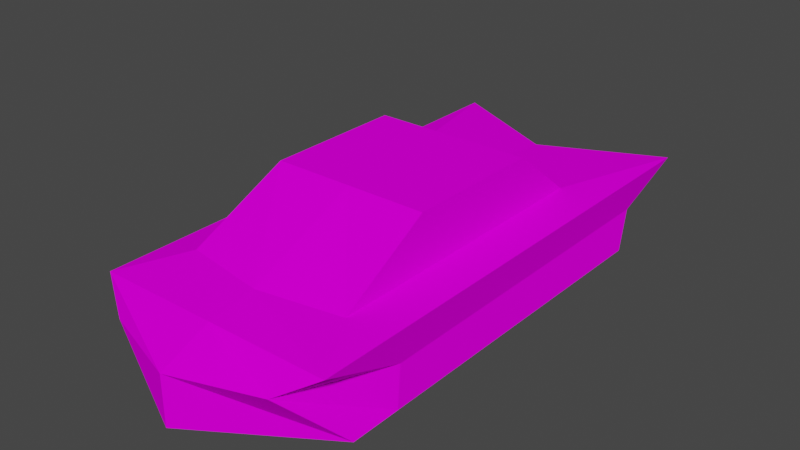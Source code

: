 # Source: test-car.blend  (saved by Blender 3.4.6; exported with 4.5.12 LTS)
import bpy
from mathutils import Matrix  # noqa: F401  (used for matrix-valued properties, if any)

bpy.ops.wm.read_factory_settings(use_empty=True)
scene = bpy.context.scene
scene.name = 'Scene'

# ---- collections
col_collection = bpy.data.collections.new('Collection'); scene.collection.children.link(col_collection)

# ---- images (referenced by path relative to the original .blend; pixels are not part of the script)
import os
ASSET_DIR = os.environ.get("B2B_ASSET_DIR", "")  # directory of the original .blend (textures are referenced by path, not embedded)
HERE = os.path.dirname(os.path.abspath(__file__))  # packed textures are extracted next to this script under _unpacked/

def load_image(name, relpath, width, height, colorspace="sRGB"):
    """Load a texture the original file referenced (path relative to the .blend, or extracted next to this script)."""
    p = next((c for c in (os.path.join(HERE, relpath), os.path.join(ASSET_DIR, relpath)) if relpath and os.path.exists(c)), "")
    if p:
        img = bpy.data.images.load(p, check_existing=True)
        img.name = name
    else:  # same state as the original file: an image datablock whose file is absent (Cycles renders it pink)
        img = bpy.data.images.new(name, width, height)
        img.source = "FILE"
        img.filepath = "//" + (relpath or name)
    img.colorspace_settings.name = colorspace
    return img
img_image = load_image('Image', 'test-car-colour.jpg', 1024, 1024, 'sRGB')

# ---- materials (node trees are filled in below, after node groups)
mat_diffuse = bpy.data.materials.new('Diffuse')
mat_diffuse.alpha_threshold = 0.0
mat_diffuse.use_transparent_shadow = False
mat_diffuse.diffuse_color = (0.4316, 0.8, 0.0, 1.0)
mat_diffuse.roughness = 0.5
mat_diffuse.line_color = (0.0, 0.0, 0.0, 1.0)

# ---- material node trees
mat_diffuse.use_nodes = True; mat_diffuse.node_tree.nodes.clear()
_N = mat_diffuse.node_tree.nodes; _L = mat_diffuse.node_tree.links
n0 = _N.new('ShaderNodeOutputMaterial'); n0.name = 'Material Output'; n0.location = (300, 300)
n1 = _N.new('ShaderNodeBsdfDiffuse'); n1.name = 'Diffuse BSDF'; n1.location = (41, 248)
n2 = _N.new('ShaderNodeTexImage'); n2.name = 'Image Texture.001'; n2.location = (-286, 222)
n2.image = img_image
_L.new(n1.outputs[0], n0.inputs[0])
_L.new(n2.outputs[0], n1.inputs[0])
n0.is_active_output = True

# ---- world
world_world = bpy.data.worlds.new('World'); scene.world = world_world
world_world.use_nodes = True; world_world.node_tree.nodes.clear()
_N = world_world.node_tree.nodes; _L = world_world.node_tree.links
n0 = _N.new('ShaderNodeOutputWorld'); n0.name = 'World Output'; n0.location = (300, 300)
n1 = _N.new('ShaderNodeBackground'); n1.name = 'Background'; n1.location = (10, 300)
n1.inputs[0].default_value = (0.05088, 0.05088, 0.05088, 1.0)
_L.new(n1.outputs[0], n0.inputs[0])
n0.is_active_output = True
world_world.color = (0.05088, 0.05088, 0.05088)
world_world.use_sun_shadow = False
world_world.sun_shadow_jitter_overblur = 0.0

# ---- meshes
me_cube = bpy.data.meshes.new('Cube')
me_cube.from_pydata([(-0.2267, -0.1488, 0.2037), (-0.3404, -0.523, -0.1363), (-0.2267, 0.2352, 0.2037), (-0.3404, 0.577, -0.1363), (0.226, -0.1488, 0.2037), (0.3396, -0.523, -0.1363), (0.226, 0.2352, 0.2037), (0.3396, 0.577, -0.1363), (0.3396, 0.297, -0.1363), (-0.2267, 0.1434, 0.2037), (0.226, 0.1434, 0.2037), (-0.3404, 0.297, -0.1363), (0.226, -0.07932, 0.2037), (-0.3404, -0.378, -0.1363), (0.3396, -0.378, -0.1363), (-0.2267, -0.07932, 0.2037), (-0.2364, -0.3456, 0.1036), (-0.3404, -0.603, 0.06365), (-0.2384, -0.663, 0.003652), (0.3226, 0.6337, -0.03635), (0.3396, 0.817, 0.06365), (0.2357, 0.3561, 0.1036), (-0.2364, 0.3561, 0.1036), (-0.3404, 0.817, 0.06365), (-0.3234, 0.6337, -0.03635), (0.2357, -0.3456, 0.1036), (0.3396, -0.603, 0.06365), (0.2376, -0.663, 0.003652), (-0.2384, 0.2014, 0.08365), (-0.3404, 0.297, 0.06365), (-0.3234, 0.2917, -0.03635), (0.2376, 0.2014, 0.08365), (0.3396, 0.297, 0.06365), (0.3226, 0.2917, -0.03635), (-0.2384, -0.2711, 0.08365), (-0.3404, -0.378, 0.06365), (-0.3234, -0.3495, -0.03635), (0.2376, -0.2711, 0.08365), (0.3396, -0.378, 0.06365), (0.3226, -0.3495, -0.03635), (-0.0003753, -0.743, -0.1363), (-0.0003754, 0.2578, 0.2109), (-0.0003755, 0.637, -0.1363), (-0.0003754, -0.1536, 0.2237), (-0.0003754, 0.297, -0.1363), (-0.0003754, 0.1434, 0.2237), (-0.0003754, -0.07932, 0.2237), (-0.0003753, -0.378, -0.1363), (-0.0003753, -0.743, 0.003652), (-0.0003753, -0.603, 0.06365), (-0.0003753, -0.4686, 0.08365), (-0.0003755, 0.657, -0.03635), (-0.0003755, 0.657, 0.06365), (-0.0003755, 0.396, 0.09641), (0.2163, 0.396, 0.09641), (0.2052, 0.2578, 0.2109), (0.224, -0.07932, 0.2237), (0.224, -0.1536, 0.2237), (0.224, 0.1434, 0.2237), (0.2376, -0.4286, 0.08365), (0.2357, 0.2014, 0.1036), (0.2357, -0.2711, 0.1036), (-0.2248, 0.1434, 0.2237), (-0.206, 0.2578, 0.2109), (-0.2248, -0.07932, 0.2237), (-0.2248, -0.1536, 0.2237), (-0.2384, -0.4286, 0.08365), (-0.2171, 0.396, 0.09641), (-0.2364, -0.2711, 0.1036), (-0.2364, 0.2014, 0.1036), (0.2376, 0.4114, 0.08365), (0.224, 0.2424, 0.2237), (-0.0003754, 0.2424, 0.2237), (-0.2248, 0.2424, 0.2237), (-0.2384, 0.4114, 0.08365), (-0.0003755, 0.4114, 0.08365)], [], [(45, 58, 71, 72), (53, 41, 55, 54), (61, 12, 4, 25), (44, 11, 3, 42), (69, 9, 2, 22), (50, 43, 65, 66), (68, 15, 9, 69), (47, 13, 11, 44), (21, 6, 10, 60), (46, 56, 58, 45), (43, 57, 56, 46), (40, 1, 13, 47), (16, 0, 15, 68), (60, 10, 12, 61), (8, 33, 39, 14), (33, 32, 38, 39), (32, 31, 37, 38), (1, 18, 36, 13), (18, 17, 35, 36), (17, 66, 34, 35), (7, 19, 33, 8), (19, 20, 32, 33), (20, 70, 31, 32), (13, 36, 30, 11), (36, 35, 29, 30), (35, 34, 28, 29), (40, 48, 18, 1), (48, 49, 17, 18), (49, 50, 66, 17), (11, 30, 24, 3), (30, 29, 23, 24), (29, 28, 74, 23), (14, 39, 27, 5), (39, 38, 26, 27), (38, 37, 59, 26), (42, 51, 19, 7), (51, 52, 20, 19), (52, 75, 70, 20), (23, 74, 75, 52), (24, 23, 52, 51), (3, 24, 51, 42), (26, 59, 50, 49), (27, 26, 49, 48), (5, 27, 48, 40), (5, 40, 47, 14), (65, 43, 46, 64), (64, 46, 45, 62), (14, 47, 44, 8), (59, 57, 43, 50), (8, 44, 42, 7), (67, 63, 41, 53), (62, 45, 72, 73), (6, 21, 70, 71), (4, 12, 56, 57), (10, 6, 71, 58), (12, 10, 58, 56), (25, 4, 57, 59), (60, 61, 37, 31), (21, 60, 31, 70), (61, 25, 59, 37), (2, 9, 62, 73), (9, 15, 64, 62), (15, 0, 65, 64), (0, 16, 66, 65), (22, 2, 73, 74), (16, 68, 34, 66), (68, 69, 28, 34), (69, 22, 74, 28), (54, 55, 71, 70), (55, 41, 72, 71), (63, 67, 74, 73), (53, 54, 70, 75), (41, 63, 73, 72), (67, 53, 75, 74)])
_uv = me_cube.uv_layers.new(name='UVMap')
_uv.uv.foreach_set('vector', [0.05872, 0.7228, 0.05872, 0.8052, 0.02244, 0.8052, 0.02244, 0.7228, 0.9776, 0.4553, 0.9295, 0.4553, 0.9295, 0.3798, 0.9776, 0.3757, 0.8846, 0.4031, 0.8476, 0.4735, 0.8476, 0.448, 0.8846, 0.3757, 0.4419, 0.1473, 0.317, 0.1473, 0.317, 0.04447, 0.4419, 0.02244, 0.2494, 0.6972, 0.2125, 0.7185, 0.2125, 0.6848, 0.2494, 0.6404, 0.6116, 0.7287, 0.7302, 0.7287, 0.7302, 0.8111, 0.6262, 0.8161, 0.2494, 0.8707, 0.2125, 0.8003, 0.2125, 0.7185, 0.2494, 0.6972, 0.4419, 0.3951, 0.317, 0.3951, 0.317, 0.1473, 0.4419, 0.1473, 0.8846, 0.6334, 0.8476, 0.589, 0.8476, 0.5553, 0.8846, 0.5766, 0.1404, 0.7228, 0.1404, 0.8052, 0.05872, 0.8052, 0.05872, 0.7228, 0.1676, 0.7228, 0.1676, 0.8052, 0.1404, 0.8052, 0.1404, 0.7228, 0.4419, 0.5292, 0.317, 0.4484, 0.317, 0.3951, 0.4419, 0.3951, 0.2494, 0.8981, 0.2125, 0.8258, 0.2125, 0.8003, 0.2494, 0.8707, 0.8846, 0.5766, 0.8476, 0.5553, 0.8476, 0.4735, 0.8846, 0.4031, 0.7296, 0.2134, 0.7667, 0.2154, 0.7667, 0.4508, 0.7296, 0.4613, 0.7667, 0.2154, 0.8028, 0.2134, 0.8028, 0.4612, 0.7667, 0.4508, 0.2721, 0.405, 0.2347, 0.3704, 0.2347, 0.1972, 0.2721, 0.1576, 0.6116, 0.1043, 0.6661, 0.05263, 0.6487, 0.168, 0.6116, 0.1576, 0.6661, 0.05263, 0.6847, 0.07501, 0.6847, 0.1576, 0.6487, 0.168, 0.02244, 0.07509, 0.05989, 0.1394, 0.05989, 0.1972, 0.02244, 0.1576, 0.7296, 0.1106, 0.7667, 0.08981, 0.7667, 0.2154, 0.7296, 0.2134, 0.7667, 0.08981, 0.8028, 0.02244, 0.8028, 0.2134, 0.7667, 0.2154, 0.2721, 0.5956, 0.2347, 0.4473, 0.2347, 0.3704, 0.2721, 0.405, 0.6116, 0.1576, 0.6487, 0.168, 0.6487, 0.4035, 0.6116, 0.4054, 0.6487, 0.168, 0.6847, 0.1576, 0.6847, 0.4055, 0.6487, 0.4035, 0.02244, 0.1576, 0.05989, 0.1972, 0.05989, 0.3704, 0.02244, 0.405, 0.6225, 0.02244, 0.6737, 0.02248, 0.6661, 0.05263, 0.6116, 0.1043, 0.1473, 0.02244, 0.1473, 0.07509, 0.02244, 0.07509, 0.05989, 0.05176, 0.1473, 0.07509, 0.1473, 0.1248, 0.05989, 0.1394, 0.02244, 0.07509, 0.6116, 0.4054, 0.6487, 0.4035, 0.6487, 0.529, 0.6116, 0.5082, 0.6487, 0.4035, 0.6847, 0.4055, 0.6847, 0.5964, 0.6487, 0.529, 0.02244, 0.405, 0.05989, 0.3704, 0.05989, 0.4473, 0.02244, 0.5956, 0.7296, 0.4613, 0.7667, 0.4508, 0.7841, 0.5662, 0.7296, 0.5145, 0.7667, 0.4508, 0.8028, 0.4612, 0.8028, 0.5438, 0.7841, 0.5662, 0.2721, 0.1576, 0.2347, 0.1972, 0.2347, 0.1394, 0.2721, 0.07509, 0.3285, 0.6989, 0.3637, 0.6989, 0.3592, 0.8175, 0.317, 0.8238, 0.3637, 0.6989, 0.395, 0.6989, 0.4256, 0.8238, 0.3592, 0.8175, 0.1473, 0.5369, 0.1473, 0.4473, 0.2347, 0.4473, 0.2721, 0.5956, 0.02244, 0.5956, 0.05989, 0.4473, 0.1473, 0.4473, 0.1473, 0.5369, 0.3592, 0.5803, 0.4256, 0.5741, 0.395, 0.6989, 0.3637, 0.6989, 0.317, 0.5741, 0.3592, 0.5803, 0.3637, 0.6989, 0.3285, 0.6989, 0.2721, 0.07509, 0.2347, 0.1394, 0.1473, 0.1248, 0.1473, 0.07509, 0.2347, 0.05176, 0.2721, 0.07509, 0.1473, 0.07509, 0.1473, 0.02244, 0.7296, 0.5145, 0.7841, 0.5662, 0.7917, 0.5964, 0.7405, 0.5964, 0.5667, 0.4484, 0.4419, 0.5292, 0.4419, 0.3951, 0.5667, 0.3951, 0.1676, 0.6404, 0.1676, 0.7228, 0.1404, 0.7228, 0.1404, 0.6404, 0.1404, 0.6404, 0.1404, 0.7228, 0.05872, 0.7228, 0.05872, 0.6404, 0.5667, 0.3951, 0.4419, 0.3951, 0.4419, 0.1473, 0.5667, 0.1473, 0.6262, 0.6413, 0.7302, 0.6463, 0.7302, 0.7287, 0.6116, 0.7287, 0.5667, 0.1473, 0.4419, 0.1473, 0.4419, 0.02244, 0.5667, 0.04447, 0.9776, 0.5349, 0.9295, 0.5308, 0.9295, 0.4553, 0.9776, 0.4553, 0.05872, 0.6404, 0.05872, 0.7228, 0.02244, 0.7228, 0.02244, 0.6404, 0.855, 0.2662, 0.892, 0.3106, 0.8993, 0.3309, 0.8476, 0.2688, 0.855, 0.1252, 0.855, 0.1507, 0.8476, 0.1507, 0.8476, 0.1234, 0.855, 0.2325, 0.855, 0.2662, 0.8476, 0.2688, 0.8476, 0.2325, 0.855, 0.1507, 0.855, 0.2325, 0.8476, 0.2325, 0.8476, 0.1507, 0.892, 0.05293, 0.855, 0.1252, 0.8476, 0.1234, 0.8993, 0.02244, 0.892, 0.2538, 0.892, 0.08027, 0.8993, 0.08027, 0.8993, 0.2538, 0.892, 0.3106, 0.892, 0.2538, 0.8993, 0.2538, 0.8993, 0.3309, 0.892, 0.08027, 0.892, 0.05293, 0.8993, 0.02244, 0.8993, 0.08027, 0.4778, 0.6387, 0.4778, 0.6724, 0.4705, 0.6724, 0.4705, 0.6361, 0.4778, 0.6724, 0.4778, 0.7542, 0.4705, 0.7542, 0.4705, 0.6724, 0.4778, 0.7542, 0.4778, 0.7797, 0.4705, 0.7815, 0.4705, 0.7542, 0.4778, 0.7797, 0.5148, 0.852, 0.5222, 0.8825, 0.4705, 0.7815, 0.5148, 0.5944, 0.4778, 0.6387, 0.4705, 0.6361, 0.5222, 0.5741, 0.5148, 0.852, 0.5148, 0.8247, 0.5222, 0.8247, 0.5222, 0.8825, 0.5148, 0.8247, 0.5148, 0.6512, 0.5222, 0.6512, 0.5222, 0.8247, 0.5148, 0.6512, 0.5148, 0.5944, 0.5222, 0.5741, 0.5222, 0.6512, 0.9011, 0.6861, 0.853, 0.6902, 0.8476, 0.6833, 0.9065, 0.6783, 0.853, 0.6902, 0.853, 0.7657, 0.8476, 0.7657, 0.8476, 0.6833, 0.853, 0.8412, 0.9011, 0.8452, 0.9065, 0.8531, 0.8476, 0.8481, 0.9011, 0.7657, 0.9011, 0.6861, 0.9065, 0.6783, 0.9065, 0.7657, 0.853, 0.7657, 0.853, 0.8412, 0.8476, 0.8481, 0.8476, 0.7657, 0.9011, 0.8452, 0.9011, 0.7657, 0.9065, 0.7657, 0.9065, 0.8531])
_ca = me_cube.color_attributes.new('Col', 'BYTE_COLOR', 'CORNER')
_ca.data.foreach_set('color', [0.2918, 0.4072, 1.0, 1.0, 0.2961, 0.4072, 1.0, 1.0, 0.2918, 0.4072, 1.0, 1.0, 0.2918, 0.4072, 1.0, 1.0, 0.305, 0.4179, 1.0, 1.0, 0.2918, 0.4072, 1.0, 1.0, 0.3278, 0.4397, 1.0, 1.0, 0.8308, 0.8632, 1.0, 1.0, 0.3231, 0.4342, 1.0, 1.0, 0.3916, 0.491, 1.0, 1.0, 0.3325, 0.4397, 1.0, 1.0, 0.4179, 0.5149, 1.0, 1.0, 1.0, 1.0, 1.0, 1.0, 1.0, 1.0, 1.0, 1.0, 1.0, 1.0, 1.0, 1.0, 1.0, 1.0, 1.0, 1.0, 0.305, 0.4179, 1.0, 1.0, 0.2918, 0.4072, 1.0, 1.0, 0.3185, 0.4342, 1.0, 1.0, 0.7011, 0.7605, 1.0, 1.0, 0.8228, 0.855, 1.0, 1.0, 0.2918, 0.4072, 1.0, 1.0, 0.2918, 0.4072, 1.0, 1.0, 1.0, 1.0, 1.0, 1.0, 0.2918, 0.4072, 1.0, 1.0, 0.2789, 0.3968, 1.0, 1.0, 0.2918, 0.4072, 1.0, 1.0, 0.305, 0.4179, 1.0, 1.0, 1.0, 1.0, 1.0, 1.0, 1.0, 1.0, 1.0, 1.0, 1.0, 1.0, 1.0, 1.0, 1.0, 1.0, 1.0, 1.0, 0.7991, 0.8469, 1.0, 1.0, 0.3467, 0.4564, 1.0, 1.0, 0.3419, 0.4452, 1.0, 1.0, 0.6376, 0.7011, 1.0, 1.0, 0.2918, 0.4072, 1.0, 1.0, 0.3968, 0.491, 1.0, 1.0, 0.2961, 0.4072, 1.0, 1.0, 0.2918, 0.4072, 1.0, 1.0, 0.2918, 0.4072, 1.0, 1.0, 0.2918, 0.4072, 1.0, 1.0, 0.3968, 0.491, 1.0, 1.0, 0.2918, 0.4072, 1.0, 1.0, 1.0, 1.0, 1.0, 1.0, 1.0, 1.0, 1.0, 1.0, 1.0, 1.0, 1.0, 1.0, 1.0, 1.0, 1.0, 1.0, 0.6445, 0.7157, 1.0, 1.0, 0.3005, 0.4179, 1.0, 1.0, 0.2789, 0.3968, 1.0, 1.0, 0.2918, 0.4072, 1.0, 1.0, 0.6376, 0.7011, 1.0, 1.0, 0.3419, 0.4452, 1.0, 1.0, 0.3916, 0.491, 1.0, 1.0, 0.3231, 0.4342, 1.0, 1.0, 1.0, 1.0, 1.0, 1.0, 1.0, 1.0, 1.0, 1.0, 1.0, 1.0, 1.0, 1.0, 1.0, 1.0, 1.0, 1.0, 1.0, 1.0, 1.0, 1.0, 1.0, 1.0, 1.0, 1.0, 0.2918, 0.4072, 1.0, 1.0, 1.0, 1.0, 1.0, 1.0, 1.0, 1.0, 1.0, 1.0, 0.7011, 0.7529, 1.0, 1.0, 0.2961, 0.4072, 1.0, 1.0, 0.2918, 0.4072, 1.0, 1.0, 1.0, 1.0, 1.0, 1.0, 1.0, 1.0, 1.0, 1.0, 1.0, 1.0, 1.0, 1.0, 1.0, 1.0, 1.0, 1.0, 1.0, 1.0, 1.0, 1.0, 1.0, 1.0, 1.0, 1.0, 1.0, 1.0, 1.0, 1.0, 1.0, 1.0, 1.0, 1.0, 1.0, 1.0, 1.0, 1.0, 1.0, 1.0, 1.0, 1.0, 0.2918, 0.4072, 1.0, 1.0, 1.0, 1.0, 1.0, 1.0, 1.0, 1.0, 1.0, 1.0, 1.0, 1.0, 1.0, 1.0, 1.0, 1.0, 1.0, 1.0, 1.0, 1.0, 1.0, 1.0, 1.0, 1.0, 1.0, 1.0, 1.0, 1.0, 1.0, 1.0, 1.0, 1.0, 1.0, 1.0, 1.0, 1.0, 1.0, 1.0, 1.0, 1.0, 1.0, 1.0, 0.9647, 0.9734, 1.0, 1.0, 0.7011, 0.7529, 1.0, 1.0, 1.0, 1.0, 1.0, 1.0, 1.0, 1.0, 1.0, 1.0, 1.0, 1.0, 1.0, 1.0, 1.0, 1.0, 1.0, 1.0, 1.0, 1.0, 1.0, 1.0, 1.0, 1.0, 1.0, 1.0, 1.0, 1.0, 1.0, 1.0, 1.0, 1.0, 1.0, 1.0, 1.0, 1.0, 1.0, 1.0, 1.0, 1.0, 1.0, 1.0, 0.2918, 0.4072, 1.0, 1.0, 0.2918, 0.4072, 1.0, 1.0, 1.0, 1.0, 1.0, 1.0, 1.0, 1.0, 1.0, 1.0, 1.0, 1.0, 1.0, 1.0, 1.0, 1.0, 1.0, 1.0, 1.0, 1.0, 1.0, 1.0, 1.0, 1.0, 1.0, 1.0, 1.0, 1.0, 1.0, 1.0, 1.0, 1.0, 1.0, 1.0, 1.0, 1.0, 1.0, 1.0, 1.0, 1.0, 1.0, 1.0, 0.8228, 0.855, 1.0, 1.0, 1.0, 1.0, 1.0, 1.0, 1.0, 1.0, 1.0, 1.0, 1.0, 1.0, 1.0, 1.0, 1.0, 1.0, 1.0, 1.0, 1.0, 1.0, 1.0, 1.0, 1.0, 1.0, 1.0, 1.0, 1.0, 1.0, 1.0, 1.0, 1.0, 1.0, 1.0, 1.0, 1.0, 1.0, 1.0, 1.0, 1.0, 1.0, 1.0, 1.0, 1.0, 1.0, 1.0, 1.0, 0.2918, 0.4072, 1.0, 1.0, 0.9216, 0.9387, 1.0, 1.0, 1.0, 1.0, 1.0, 1.0, 1.0, 1.0, 1.0, 1.0, 1.0, 1.0, 1.0, 1.0, 1.0, 1.0, 1.0, 1.0, 1.0, 1.0, 1.0, 1.0, 1.0, 1.0, 1.0, 1.0, 0.2918, 0.4072, 1.0, 1.0, 1.0, 1.0, 1.0, 1.0, 1.0, 1.0, 1.0, 1.0, 0.2918, 0.4072, 1.0, 1.0, 0.2961, 0.4072, 1.0, 1.0, 0.521, 0.5972, 1.0, 1.0, 1.0, 1.0, 1.0, 1.0, 1.0, 1.0, 1.0, 1.0, 1.0, 1.0, 1.0, 1.0, 1.0, 1.0, 1.0, 1.0, 1.0, 1.0, 1.0, 1.0, 1.0, 1.0, 1.0, 1.0, 1.0, 1.0, 1.0, 1.0, 1.0, 1.0, 1.0, 1.0, 1.0, 1.0, 1.0, 1.0, 1.0, 1.0, 1.0, 1.0, 0.305, 0.4179, 1.0, 1.0, 0.9647, 0.9734, 1.0, 1.0, 1.0, 1.0, 1.0, 1.0, 1.0, 1.0, 1.0, 1.0, 0.9216, 0.9387, 1.0, 1.0, 0.305, 0.4179, 1.0, 1.0, 1.0, 1.0, 1.0, 1.0, 1.0, 1.0, 1.0, 1.0, 1.0, 1.0, 1.0, 1.0, 1.0, 1.0, 1.0, 1.0, 1.0, 1.0, 1.0, 1.0, 1.0, 1.0, 1.0, 1.0, 1.0, 1.0, 1.0, 1.0, 1.0, 1.0, 1.0, 1.0, 1.0, 1.0, 1.0, 1.0, 1.0, 1.0, 1.0, 1.0, 0.521, 0.5972, 1.0, 1.0, 0.8228, 0.855, 1.0, 1.0, 1.0, 1.0, 1.0, 1.0, 1.0, 1.0, 1.0, 1.0, 1.0, 1.0, 1.0, 1.0, 1.0, 1.0, 1.0, 1.0, 1.0, 1.0, 1.0, 1.0, 1.0, 1.0, 1.0, 1.0, 1.0, 1.0, 1.0, 1.0, 1.0, 1.0, 1.0, 1.0, 1.0, 1.0, 1.0, 1.0, 1.0, 1.0, 1.0, 1.0, 1.0, 1.0, 1.0, 1.0, 1.0, 1.0, 1.0, 1.0, 1.0, 1.0, 1.0, 1.0, 0.2918, 0.4072, 1.0, 1.0, 0.2918, 0.4072, 1.0, 1.0, 0.2918, 0.4072, 1.0, 1.0, 0.2918, 0.4072, 1.0, 1.0, 0.2918, 0.4072, 1.0, 1.0, 0.2918, 0.4072, 1.0, 1.0, 0.2918, 0.4072, 1.0, 1.0, 0.2918, 0.4072, 1.0, 1.0, 1.0, 1.0, 1.0, 1.0, 1.0, 1.0, 1.0, 1.0, 1.0, 1.0, 1.0, 1.0, 1.0, 1.0, 1.0, 1.0, 0.521, 0.5972, 1.0, 1.0, 0.2918, 0.4072, 1.0, 1.0, 0.2918, 0.4072, 1.0, 1.0, 0.8228, 0.855, 1.0, 1.0, 1.0, 1.0, 1.0, 1.0, 1.0, 1.0, 1.0, 1.0, 1.0, 1.0, 1.0, 1.0, 1.0, 1.0, 1.0, 1.0, 0.7913, 0.8388, 1.0, 1.0, 0.3231, 0.4397, 1.0, 1.0, 0.2918, 0.4072, 1.0, 1.0, 0.305, 0.4179, 1.0, 1.0, 0.2918, 0.4072, 1.0, 1.0, 0.2918, 0.4072, 1.0, 1.0, 0.2918, 0.4072, 1.0, 1.0, 0.2918, 0.4072, 1.0, 1.0, 0.3467, 0.4564, 1.0, 1.0, 0.7991, 0.8469, 1.0, 1.0, 0.9647, 0.9734, 1.0, 1.0, 0.2918, 0.4072, 1.0, 1.0, 0.3325, 0.4397, 1.0, 1.0, 0.3916, 0.491, 1.0, 1.0, 0.3968, 0.491, 1.0, 1.0, 0.2918, 0.4072, 1.0, 1.0, 0.3419, 0.4452, 1.0, 1.0, 0.3467, 0.4564, 1.0, 1.0, 0.2918, 0.4072, 1.0, 1.0, 0.2961, 0.4072, 1.0, 1.0, 0.3916, 0.491, 1.0, 1.0, 0.3419, 0.4452, 1.0, 1.0, 0.2961, 0.4072, 1.0, 1.0, 0.3968, 0.491, 1.0, 1.0, 0.4179, 0.5149, 1.0, 1.0, 0.3325, 0.4397, 1.0, 1.0, 0.2918, 0.4072, 1.0, 1.0, 0.521, 0.5972, 1.0, 1.0, 0.6376, 0.7011, 1.0, 1.0, 0.3231, 0.4342, 1.0, 1.0, 0.2961, 0.4072, 1.0, 1.0, 0.7011, 0.7529, 1.0, 1.0, 0.7991, 0.8469, 1.0, 1.0, 0.6376, 0.7011, 1.0, 1.0, 0.7011, 0.7529, 1.0, 1.0, 0.9647, 0.9734, 1.0, 1.0, 0.3231, 0.4342, 1.0, 1.0, 0.4179, 0.5149, 1.0, 1.0, 0.521, 0.5972, 1.0, 1.0, 0.2961, 0.4072, 1.0, 1.0, 0.3185, 0.4342, 1.0, 1.0, 0.2918, 0.4072, 1.0, 1.0, 0.2918, 0.4072, 1.0, 1.0, 0.2918, 0.4072, 1.0, 1.0, 0.2918, 0.4072, 1.0, 1.0, 0.2789, 0.3968, 1.0, 1.0, 0.2918, 0.4072, 1.0, 1.0, 0.2918, 0.4072, 1.0, 1.0, 0.2789, 0.3968, 1.0, 1.0, 0.3005, 0.4179, 1.0, 1.0, 0.2918, 0.4072, 1.0, 1.0, 0.2918, 0.4072, 1.0, 1.0, 0.3005, 0.4179, 1.0, 1.0, 0.6445, 0.7157, 1.0, 1.0, 1.0, 1.0, 1.0, 1.0, 0.2918, 0.4072, 1.0, 1.0, 0.7011, 0.7605, 1.0, 1.0, 0.3185, 0.4342, 1.0, 1.0, 0.2918, 0.4072, 1.0, 1.0, 0.9216, 0.9387, 1.0, 1.0, 0.6445, 0.7157, 1.0, 1.0, 0.2918, 0.4072, 1.0, 1.0, 0.2918, 0.4072, 1.0, 1.0, 1.0, 1.0, 1.0, 1.0, 0.2918, 0.4072, 1.0, 1.0, 0.305, 0.4179, 1.0, 1.0, 0.2918, 0.4072, 1.0, 1.0, 0.2918, 0.4072, 1.0, 1.0, 0.305, 0.4179, 1.0, 1.0, 0.7011, 0.7605, 1.0, 1.0, 0.9216, 0.9387, 1.0, 1.0, 0.2918, 0.4072, 1.0, 1.0, 0.8308, 0.8632, 1.0, 1.0, 0.3278, 0.4397, 1.0, 1.0, 0.2918, 0.4072, 1.0, 1.0, 0.9647, 0.9734, 1.0, 1.0, 0.3278, 0.4397, 1.0, 1.0, 0.2918, 0.4072, 1.0, 1.0, 0.2918, 0.4072, 1.0, 1.0, 0.2918, 0.4072, 1.0, 1.0, 0.3231, 0.4397, 1.0, 1.0, 0.7913, 0.8388, 1.0, 1.0, 0.9216, 0.9387, 1.0, 1.0, 0.2918, 0.4072, 1.0, 1.0, 0.305, 0.4179, 1.0, 1.0, 0.8308, 0.8632, 1.0, 1.0, 0.9647, 0.9734, 1.0, 1.0, 0.305, 0.4179, 1.0, 1.0, 0.2918, 0.4072, 1.0, 1.0, 0.3231, 0.4397, 1.0, 1.0, 0.2918, 0.4072, 1.0, 1.0, 0.2918, 0.4072, 1.0, 1.0, 0.7913, 0.8388, 1.0, 1.0, 0.305, 0.4179, 1.0, 1.0, 0.305, 0.4179, 1.0, 1.0, 0.9216, 0.9387, 1.0, 1.0])
me_cube.materials.append(mat_diffuse)
me_cube.use_mirror_vertex_groups = False
me_cube.update()

# ---- objects
ob_car = bpy.data.objects.new('Car', me_cube)

# ---- transforms, parenting, visibility, modifiers, constraints
ob_car.location = (0.0, 0.0, 0.0)
ob_car.lock_rotations_4d = False
ob_car.empty_display_type = 'ARROWS'
ob_car.lineart.crease_threshold = 0.0

# ---- collection membership
col_collection.objects.link(ob_car)

# ---- scene / render settings (as saved in the file)
scene.frame_start = 1; scene.frame_end = 250; scene.frame_set(1)
scene.render.engine = 'BLENDER_EEVEE_NEXT'
scene.cycles.sampling_pattern = 'TABULATED_SOBOL'
scene.cycles.use_light_tree = False
scene.view_settings.view_transform = 'Filmic'
bpy.context.view_layer.update()

# ---- added for rendering (the .blend has no active camera and no usable light): camera, sun
cam_auto = bpy.data.cameras.new('AutoCamera')
cam_auto.lens = 50.0
cam_auto.sensor_width = 36.0
cam_auto.clip_end = 1000.0
ob_auto_camera = bpy.data.objects.new('AutoCamera', cam_auto)
scene.collection.objects.link(ob_auto_camera)
ob_auto_camera.location = (1.60898, -1.89424, 1.33114)
ob_auto_camera.rotation_euler = (1.09748, -7.21219e-08, 0.694738)
scene.camera = ob_auto_camera
light_auto_sun = bpy.data.lights.new('AutoSun', 'SUN')
light_auto_sun.energy = 3.0
light_auto_sun.angle = 0.0523599
ob_auto_sun = bpy.data.objects.new('AutoSun', light_auto_sun)
scene.collection.objects.link(ob_auto_sun)
ob_auto_sun.rotation_euler = (0.872665, 0.174533, 0.523599)
bpy.context.view_layer.update()
